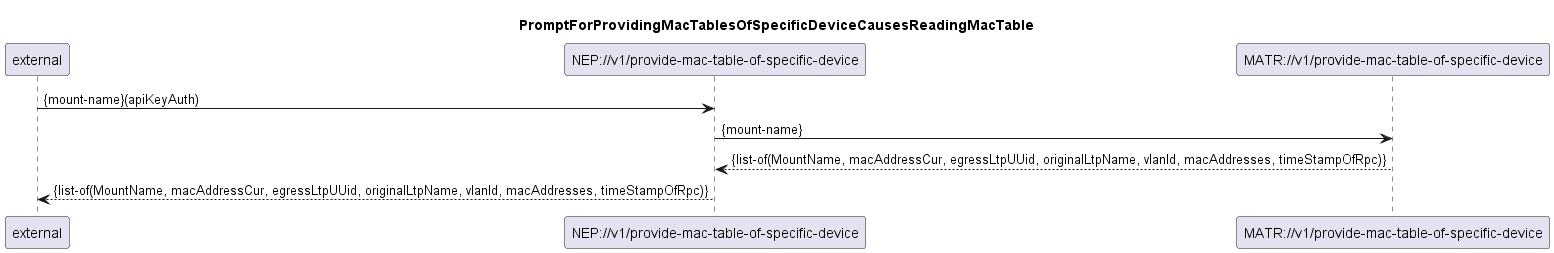

The diagram above was rendered by PlantUML. Its source (embedded in the PNG):
@startuml 101_ProvideMacTableOfSpecificDevice
skinparam responseMessageBelowArrow true

title PromptForProvidingMacTablesOfSpecificDeviceCausesReadingMacTable

participant external
participant "NEP://v1/provide-mac-table-of-specific-device" as nep
participant "MATR://v1/provide-mac-table-of-specific-device" as matr

external -> nep: {mount-name}(apiKeyAuth)

nep -> matr: {mount-name}
matr --> nep: {list-of(MountName, macAddressCur, egressLtpUUid, originalLtpName, vlanId, macAddresses, timeStampOfRpc)}

nep --> external: {list-of(MountName, macAddressCur, egressLtpUUid, originalLtpName, vlanId, macAddresses, timeStampOfRpc)}


@enduml